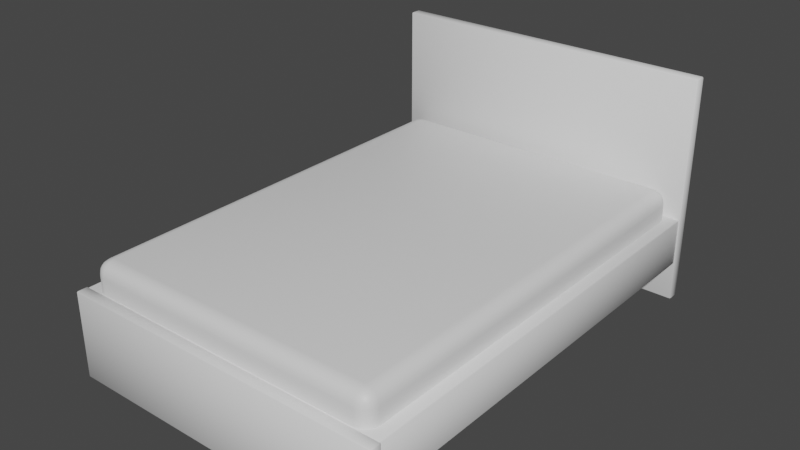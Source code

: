 # Source: bed-full.blend  (saved by Blender 2.80.41; exported with 4.5.12 LTS)
import bpy
from mathutils import Matrix  # noqa: F401  (used for matrix-valued properties, if any)

bpy.ops.wm.read_factory_settings(use_empty=True)
scene = bpy.context.scene
scene.name = 'Scene'

# ---- collections
col_collection = bpy.data.collections.new('Collection'); scene.collection.children.link(col_collection)

# ---- materials (node trees are filled in below, after node groups)
mat_material = bpy.data.materials.new('Material')
mat_material.alpha_threshold = 0.0
mat_material.use_transparent_shadow = False
mat_material.roughness = 0.5
mat_material.line_color = (0.0, 0.0, 0.0, 1.0)

# ---- material node trees
mat_material.use_nodes = True; mat_material.node_tree.nodes.clear()
_N = mat_material.node_tree.nodes; _L = mat_material.node_tree.links
n0 = _N.new('ShaderNodeOutputMaterial'); n0.name = 'Material Output'; n0.location = (300, 300)
n1 = _N.new('ShaderNodeBsdfPrincipled'); n1.name = 'Principled BSDF'; n1.location = (10, 300)
n1.distribution = 'GGX'
n1.subsurface_method = 'BURLEY'
n1.inputs[3].default_value = 1.45
_L.new(n1.outputs[0], n0.inputs[0])
n0.is_active_output = True

# ---- world
world_world = bpy.data.worlds.new('World'); scene.world = world_world
world_world.color = (0.05088, 0.05088, 0.05088)
world_world.use_sun_shadow = False
world_world.sun_shadow_jitter_overblur = 0.0

# ---- meshes
me_cube = bpy.data.meshes.new('Cube')
me_cube.from_pydata([(0.6725, 0.9525, 0.5109), (0.6725, 0.9525, 0.2109), (0.6725, -0.9525, 0.5109), (0.6725, -0.9525, 0.2109), (-0.6725, 0.9525, 0.5109), (-0.6725, 0.9525, 0.2109), (-0.6725, -0.9525, 0.5109), (-0.6725, -0.9525, 0.2109)], [], [(0, 4, 6, 2), (3, 2, 6, 7), (7, 6, 4, 5), (5, 1, 3, 7), (1, 0, 2, 3), (5, 4, 0, 1)])
me_cube.polygons.foreach_set('use_smooth', [True] * 6)
_uv = me_cube.uv_layers.new(name='UVMap')
_uv.uv.foreach_set('vector', [0.375, 0.0, 0.625, 0.0, 0.625, 0.25, 0.375, 0.25, 0.375, 0.25, 0.625, 0.25, 0.625, 0.5, 0.375, 0.5, 0.375, 0.5, 0.625, 0.5, 0.625, 0.75, 0.375, 0.75, 0.375, 0.75, 0.625, 0.75, 0.625, 1.0, 0.375, 1.0, 0.125, 0.5, 0.375, 0.5, 0.375, 0.75, 0.125, 0.75, 0.625, 0.5, 0.875, 0.5, 0.875, 0.75, 0.625, 0.75])
me_cube.materials.append(mat_material)
me_cube.use_remesh_preserve_volume = False
me_cube.use_remesh_preserve_attributes = False
me_cube.use_mirror_vertex_groups = False
me_cube.update()
me_cube_001 = bpy.data.meshes.new('Cube.001')
me_cube_001.from_pydata([(-0.7199, 0.9589, -0.0003349), (-0.7199, 0.9589, 0.9997), (-0.7199, 1.009, -0.0003349), (-0.7199, 1.009, 0.9997), (0.7297, 0.9589, -0.0003349), (0.7297, 0.9589, 0.9997), (0.7297, 1.009, -0.0003349), (0.7297, 1.009, 0.9997)], [], [(0, 1, 3, 2), (2, 3, 7, 6), (6, 7, 5, 4), (4, 5, 1, 0), (2, 6, 4, 0), (7, 3, 1, 5)])
me_cube_001.polygons.foreach_set('use_smooth', [True] * 6)
_uv = me_cube_001.uv_layers.new(name='UVMap')
_uv.uv.foreach_set('vector', [0.375, 0.0, 0.625, 0.0, 0.625, 0.25, 0.375, 0.25, 0.375, 0.25, 0.625, 0.25, 0.625, 0.5, 0.375, 0.5, 0.375, 0.5, 0.625, 0.5, 0.625, 0.75, 0.375, 0.75, 0.375, 0.75, 0.625, 0.75, 0.625, 1.0, 0.375, 1.0, 0.125, 0.5, 0.375, 0.5, 0.375, 0.75, 0.125, 0.75, 0.625, 0.5, 0.875, 0.5, 0.875, 0.75, 0.625, 0.75])
me_cube_001.use_remesh_preserve_volume = False
me_cube_001.use_remesh_preserve_attributes = False
me_cube_001.use_mirror_vertex_groups = False
me_cube_001.update()
me_cube_002 = bpy.data.meshes.new('Cube.002')
me_cube_002.from_pydata([(-0.7138, -0.9738, 0.1724), (-0.7138, -0.9738, 0.3797), (-0.7138, 0.9861, 0.1724), (-0.7138, 0.9861, 0.3797), (0.7236, -0.9738, 0.1724), (0.7236, -0.9738, 0.3797), (0.7236, 0.9861, 0.1724), (0.7236, 0.9861, 0.3797)], [], [(0, 1, 3, 2), (2, 3, 7, 6), (6, 7, 5, 4), (4, 5, 1, 0), (2, 6, 4, 0), (7, 3, 1, 5)])
me_cube_002.polygons.foreach_set('use_smooth', [True] * 6)
_uv = me_cube_002.uv_layers.new(name='UVMap')
_uv.uv.foreach_set('vector', [0.375, 0.0, 0.625, 0.0, 0.625, 0.25, 0.375, 0.25, 0.375, 0.25, 0.625, 0.25, 0.625, 0.5, 0.375, 0.5, 0.375, 0.5, 0.625, 0.5, 0.625, 0.75, 0.375, 0.75, 0.375, 0.75, 0.625, 0.75, 0.625, 1.0, 0.375, 1.0, 0.125, 0.5, 0.375, 0.5, 0.375, 0.75, 0.125, 0.75, 0.625, 0.5, 0.875, 0.5, 0.875, 0.75, 0.625, 0.75])
me_cube_002.use_remesh_preserve_volume = False
me_cube_002.use_remesh_preserve_attributes = False
me_cube_002.use_mirror_vertex_groups = False
me_cube_002.update()
me_cube_003 = bpy.data.meshes.new('Cube.003')
me_cube_003.from_pydata([(-0.7199, -1.004, -0.0003349), (-0.7199, -1.004, 0.3813), (-0.7199, -0.9543, -0.0003349), (-0.7199, -0.9543, 0.3813), (0.7297, -1.004, -0.0003349), (0.7297, -1.004, 0.3813), (0.7297, -0.9543, -0.0003349), (0.7297, -0.9543, 0.3813)], [], [(0, 1, 3, 2), (2, 3, 7, 6), (6, 7, 5, 4), (4, 5, 1, 0), (2, 6, 4, 0), (7, 3, 1, 5)])
me_cube_003.polygons.foreach_set('use_smooth', [True] * 6)
_uv = me_cube_003.uv_layers.new(name='UVMap')
_uv.uv.foreach_set('vector', [0.375, 0.0, 0.625, 0.0, 0.625, 0.25, 0.375, 0.25, 0.375, 0.25, 0.625, 0.25, 0.625, 0.5, 0.375, 0.5, 0.375, 0.5, 0.625, 0.5, 0.625, 0.75, 0.375, 0.75, 0.375, 0.75, 0.625, 0.75, 0.625, 1.0, 0.375, 1.0, 0.125, 0.5, 0.375, 0.5, 0.375, 0.75, 0.125, 0.75, 0.625, 0.5, 0.875, 0.5, 0.875, 0.75, 0.625, 0.75])
me_cube_003.use_remesh_preserve_volume = False
me_cube_003.use_remesh_preserve_attributes = False
me_cube_003.use_mirror_vertex_groups = False
me_cube_003.update()

# ---- objects
ob_cube = bpy.data.objects.new('Cube', me_cube)
ob_cube_001 = bpy.data.objects.new('Cube.001', me_cube_001)
ob_cube_002 = bpy.data.objects.new('Cube.002', me_cube_002)
ob_cube_003 = bpy.data.objects.new('Cube.003', me_cube_003)

# ---- transforms, parenting, visibility, modifiers, constraints
ob_cube.location = (0.0, 0.0, 0.0)
ob_cube.lock_rotations_4d = False
ob_cube.empty_display_type = 'ARROWS'
ob_cube.lineart.crease_threshold = 0.0
_m = ob_cube.modifiers.new('Bevel', 'BEVEL')
_m.width = 0.06
_m.width_pct = 0.06
_m.segments = 4
_m.limit_method = 'NONE'
_m.spread = 0.0
ob_cube_001.location = (0.0, 0.0, 0.0)
ob_cube_001.lineart.crease_threshold = 0.0
_m = ob_cube_001.modifiers.new('Bevel', 'BEVEL')
_m.width = 0.004
_m.width_pct = 0.004
_m.limit_method = 'NONE'
_m.spread = 0.0
ob_cube_002.location = (0.0, 0.0, 0.0)
ob_cube_002.lineart.crease_threshold = 0.0
_m = ob_cube_002.modifiers.new('Bevel', 'BEVEL')
_m.width = 0.004
_m.width_pct = 0.004
_m.limit_method = 'NONE'
_m.spread = 0.0
ob_cube_003.location = (0.0, 0.0, 0.0)
ob_cube_003.lineart.crease_threshold = 0.0
_m = ob_cube_003.modifiers.new('Bevel', 'BEVEL')
_m.width = 0.004
_m.width_pct = 0.004
_m.limit_method = 'NONE'
_m.spread = 0.0

# ---- collection membership
col_collection.objects.link(ob_cube)
col_collection.objects.link(ob_cube_001)
col_collection.objects.link(ob_cube_002)
col_collection.objects.link(ob_cube_003)

# ---- scene / render settings (as saved in the file)
scene.frame_start = 1; scene.frame_end = 250; scene.frame_set(1)
scene.render.engine = 'BLENDER_EEVEE_NEXT'
scene.render.motion_blur_shutter = 1.0
scene.cycles.use_denoising = False
scene.cycles.samples = 128
scene.cycles.sampling_pattern = 'TABULATED_SOBOL'
scene.cycles.use_adaptive_sampling = False
scene.cycles.use_light_tree = False
scene.view_settings.view_transform = 'Filmic'
bpy.context.view_layer.update()

# ---- added for rendering (the .blend has no active camera and no usable light): camera, sun
cam_auto = bpy.data.cameras.new('AutoCamera')
cam_auto.lens = 50.0
cam_auto.sensor_width = 36.0
cam_auto.clip_end = 1000.0
ob_auto_camera = bpy.data.objects.new('AutoCamera', cam_auto)
scene.collection.objects.link(ob_auto_camera)
ob_auto_camera.location = (2.47965, -2.96738, 2.47946)
ob_auto_camera.rotation_euler = (1.09748, -7.21219e-08, 0.694738)
scene.camera = ob_auto_camera
light_auto_sun = bpy.data.lights.new('AutoSun', 'SUN')
light_auto_sun.energy = 3.0
light_auto_sun.angle = 0.0523599
ob_auto_sun = bpy.data.objects.new('AutoSun', light_auto_sun)
scene.collection.objects.link(ob_auto_sun)
ob_auto_sun.rotation_euler = (0.872665, 0.174533, 0.523599)
bpy.context.view_layer.update()
